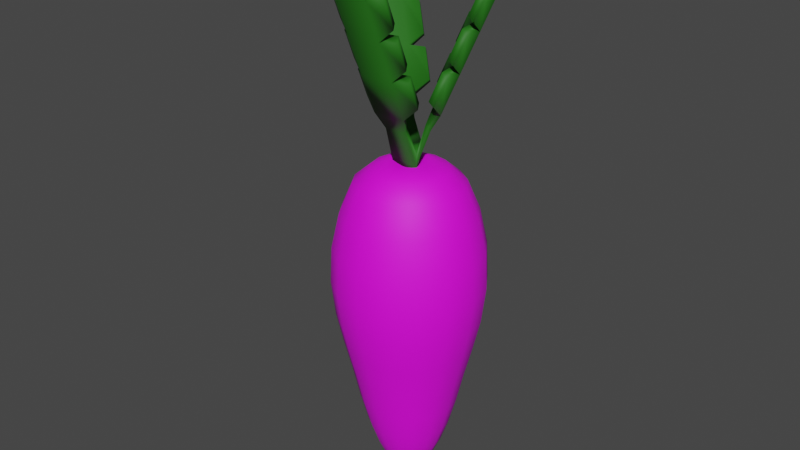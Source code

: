 # Source: carrot.blend  (saved by Blender 2.92.15; exported with 4.5.12 LTS)
import bpy
from mathutils import Matrix  # noqa: F401  (used for matrix-valued properties, if any)

bpy.ops.wm.read_factory_settings(use_empty=True)
scene = bpy.context.scene
scene.name = 'Scene'

# ---- collections
col_collection = bpy.data.collections.new('Collection'); scene.collection.children.link(col_collection)

# ---- images (referenced by path relative to the original .blend; pixels are not part of the script)
import os
ASSET_DIR = os.environ.get("B2B_ASSET_DIR", "")  # directory of the original .blend (textures are referenced by path, not embedded)
HERE = os.path.dirname(os.path.abspath(__file__))  # packed textures are extracted next to this script under _unpacked/

def load_image(name, relpath, width, height, colorspace="sRGB"):
    """Load a texture the original file referenced (path relative to the .blend, or extracted next to this script)."""
    p = next((c for c in (os.path.join(HERE, relpath), os.path.join(ASSET_DIR, relpath)) if relpath and os.path.exists(c)), "")
    if p:
        img = bpy.data.images.load(p, check_existing=True)
        img.name = name
    else:  # same state as the original file: an image datablock whose file is absent (Cycles renders it pink)
        img = bpy.data.images.new(name, width, height)
        img.source = "FILE"
        img.filepath = "//" + (relpath or name)
    img.colorspace_settings.name = colorspace
    return img
img_carrottex_png = load_image('carrottex.png', 'carrottex.png', 1024, 1024, 'sRGB')

# ---- materials (node trees are filled in below, after node groups)
mat_green_001 = bpy.data.materials.new('green.001')
mat_green_001.use_transparent_shadow = False
mat_green = bpy.data.materials.new('green')
mat_green.use_transparent_shadow = False

# ---- material node trees
mat_green_001.use_nodes = True; mat_green_001.node_tree.nodes.clear()
_N = mat_green_001.node_tree.nodes; _L = mat_green_001.node_tree.links
n0 = _N.new('ShaderNodeBsdfPrincipled'); n0.name = 'Principled BSDF'; n0.location = (10, 300)
n0.distribution = 'GGX'
n0.subsurface_method = 'BURLEY'
n0.inputs[2].default_value = 0.6345
n0.inputs[3].default_value = 1.45
n0.inputs[13].default_value = 0.4345
n0.inputs[27].default_value = (0.0, 0.0, 0.0, 1.0)
n0.inputs[28].default_value = 1.0
n1 = _N.new('ShaderNodeOutputMaterial'); n1.name = 'Material Output'; n1.location = (300, 300)
n2 = _N.new('ShaderNodeTexImage'); n2.name = 'Image Texture'; n2.location = (-329, 53)
n2.image = img_carrottex_png
_L.new(n0.outputs[0], n1.inputs[0])
_L.new(n2.outputs[0], n0.inputs[0])
n1.is_active_output = True
mat_green.use_nodes = True; mat_green.node_tree.nodes.clear()
_N = mat_green.node_tree.nodes; _L = mat_green.node_tree.links
n0 = _N.new('ShaderNodeBsdfPrincipled'); n0.name = 'Principled BSDF'; n0.location = (10, 300)
n0.distribution = 'GGX'
n0.subsurface_method = 'BURLEY'
n0.inputs[0].default_value = (0.016, 0.1491, 0.006916, 1.0)
n0.inputs[2].default_value = 0.6345
n0.inputs[3].default_value = 1.45
n0.inputs[13].default_value = 0.4345
n0.inputs[27].default_value = (0.0, 0.0, 0.0, 1.0)
n0.inputs[28].default_value = 1.0
n1 = _N.new('ShaderNodeOutputMaterial'); n1.name = 'Material Output'; n1.location = (300, 300)
_L.new(n0.outputs[0], n1.inputs[0])
n1.is_active_output = True

# ---- world
world_world = bpy.data.worlds.new('World'); scene.world = world_world
world_world.use_nodes = True; world_world.node_tree.nodes.clear()
_N = world_world.node_tree.nodes; _L = world_world.node_tree.links
n0 = _N.new('ShaderNodeOutputWorld'); n0.name = 'World Output'; n0.location = (300, 300)
n1 = _N.new('ShaderNodeBackground'); n1.name = 'Background'; n1.location = (10, 300)
n1.inputs[0].default_value = (0.05088, 0.05088, 0.05088, 1.0)
_L.new(n1.outputs[0], n0.inputs[0])
n0.is_active_output = True
world_world.color = (0.05088, 0.05088, 0.05088)
world_world.use_sun_shadow = False
world_world.sun_shadow_jitter_overblur = 0.0

# ---- meshes
me_sphere = bpy.data.meshes.new('Sphere')
me_sphere.from_pydata([(3.853e-09, 0.2608, 1.154), (4.611e-09, 0.9166, 0.8054), (5.808e-09, 1.024, 0.5643), (7.501e-09, 1.048, 0.3147), (9.46e-09, 0.9902, 0.07141), (1.119e-08, 0.8915, -0.1468), (1.235e-08, 0.7838, -0.3579), (1.286e-08, 0.6801, -0.5859), (1.317e-08, 0.5728, -0.7817), (1.336e-08, 0.4661, -0.9325), (1.343e-08, 0.3609, -1.047), (1.338e-08, 0.2514, -1.132), (1.328e-08, 0.1313, -1.187), (0.09982, 0.241, 1.154), (0.1971, 0.4758, 1.105), (0.2836, 0.6848, 1.009), (0.3508, 0.8468, 0.8054), (0.392, 0.9464, 0.5643), (0.401, 0.9681, 0.3147), (0.3789, 0.9148, 0.07141), (0.3412, 0.8236, -0.1468), (0.2999, 0.7241, -0.3579), (0.2603, 0.6283, -0.5859), (0.2192, 0.5292, -0.7817), (0.1784, 0.4307, -0.9325), (0.1381, 0.3334, -1.047), (0.0962, 0.2322, -1.132), (0.05024, 0.1213, -1.187), (0.1844, 0.1844, 1.154), (0.3642, 0.3642, 1.105), (0.5241, 0.5241, 1.009), (0.6481, 0.6481, 0.8054), (0.7244, 0.7244, 0.5643), (0.7409, 0.7409, 0.3147), (0.7002, 0.7002, 0.07141), (0.6304, 0.6304, -0.1468), (0.5542, 0.5542, -0.3579), (0.4809, 0.4809, -0.5859), (0.405, 0.405, -0.7817), (0.3296, 0.3296, -0.9325), (0.2552, 0.2552, -1.047), (0.1778, 0.1778, -1.132), (0.09283, 0.09283, -1.187), (0.241, 0.09982, 1.154), (0.4758, 0.1971, 1.105), (0.6848, 0.2836, 1.009), (0.8468, 0.3508, 0.8054), (0.9464, 0.392, 0.5643), (0.9681, 0.401, 0.3147), (0.9148, 0.3789, 0.07141), (0.8236, 0.3412, -0.1468), (0.7241, 0.2999, -0.3579), (0.6283, 0.2603, -0.5859), (0.5292, 0.2192, -0.7817), (0.4307, 0.1784, -0.9325), (0.3334, 0.1381, -1.047), (0.2322, 0.0962, -1.132), (0.1213, 0.05024, -1.187), (0.2608, -3.591e-07, 1.154), (0.515, -4.097e-07, 1.105), (0.7412, -4.086e-07, 1.009), (0.9166, -4.245e-07, 0.8054), (1.024, -4.362e-07, 0.5643), (1.048, -3.901e-07, 0.3147), (0.9902, -3.775e-07, 0.07141), (0.8915, -4.182e-07, -0.1468), (0.7838, -3.546e-07, -0.3579), (0.6801, -3.903e-07, -0.5859), (0.5728, -3.605e-07, -0.7817), (0.4661, -3.457e-07, -0.9325), (0.3609, -3.346e-07, -1.047), (0.2514, -3.454e-07, -1.132), (0.1313, -3.127e-07, -1.187), (0.241, -0.09982, 1.154), (0.4758, -0.1971, 1.105), (0.6848, -0.2836, 1.009), (0.8468, -0.3508, 0.8054), (0.9464, -0.392, 0.5643), (0.9681, -0.401, 0.3147), (0.9148, -0.3789, 0.07141), (0.8236, -0.3412, -0.1468), (0.7241, -0.2999, -0.3579), (0.6283, -0.2603, -0.5859), (0.5292, -0.2192, -0.7817), (0.4307, -0.1784, -0.9325), (0.3334, -0.1381, -1.047), (0.2322, -0.0962, -1.132), (0.1213, -0.05024, -1.187), (0.1844, -0.1844, 1.154), (0.3642, -0.3642, 1.105), (0.5241, -0.5241, 1.009), (0.6481, -0.6481, 0.8054), (0.7244, -0.7244, 0.5643), (0.7409, -0.7409, 0.3147), (0.7002, -0.7002, 0.07141), (0.6304, -0.6304, -0.1468), (0.5542, -0.5542, -0.3579), (0.4809, -0.4809, -0.5859), (0.405, -0.405, -0.7817), (0.3296, -0.3296, -0.9325), (0.2552, -0.2552, -1.047), (0.1778, -0.1778, -1.132), (0.09283, -0.09283, -1.187), (0.09982, -0.241, 1.154), (0.1971, -0.4758, 1.105), (0.2836, -0.6848, 1.009), (0.3508, -0.8468, 0.8054), (0.392, -0.9464, 0.5643), (0.401, -0.9681, 0.3147), (0.3789, -0.9148, 0.07141), (0.3412, -0.8236, -0.1468), (0.2999, -0.7241, -0.3579), (0.2603, -0.6283, -0.5859), (0.2192, -0.5292, -0.7817), (0.1784, -0.4307, -0.9325), (0.1381, -0.3334, -1.047), (0.0962, -0.2322, -1.132), (0.05024, -0.1213, -1.187), (-8.843e-08, -0.2608, 1.154), (-1.494e-07, -0.515, 1.105), (-1.876e-07, -0.7412, 1.009), (-1.042e-07, -0.9166, 0.8054), (-2.812e-07, -1.024, 0.5643), (-2.229e-07, -1.048, 0.3147), (-1.354e-07, -0.9902, 0.07141), (-1.965e-07, -0.8915, -0.1468), (-1.023e-07, -0.7838, -0.3579), (-1.805e-07, -0.6801, -0.5859), (-1.473e-07, -0.5728, -0.7817), (-4.196e-08, -0.4661, -0.9325), (-8.949e-08, -0.3609, -1.047), (-1.005e-07, -0.2514, -1.132), (-2.314e-08, -0.1313, -1.187), (1.315e-08, -3.012e-07, -1.21), (-0.09982, -0.241, 1.154), (-0.1971, -0.4758, 1.105), (-0.2836, -0.6848, 1.009), (-0.3508, -0.8468, 0.8054), (-0.392, -0.9464, 0.5643), (-0.401, -0.9681, 0.3147), (-0.3789, -0.9148, 0.07141), (-0.3412, -0.8236, -0.1468), (-0.2999, -0.7241, -0.3579), (-0.2603, -0.6283, -0.5859), (-0.2192, -0.5292, -0.7817), (-0.1784, -0.4307, -0.9325), (-0.1381, -0.3334, -1.047), (-0.0962, -0.2322, -1.132), (-0.05024, -0.1213, -1.187), (-0.1844, -0.1844, 1.154), (-0.3642, -0.3642, 1.105), (-0.5241, -0.5241, 1.009), (-0.6481, -0.6481, 0.8054), (-0.7244, -0.7244, 0.5643), (-0.7409, -0.7409, 0.3147), (-0.7002, -0.7002, 0.07141), (-0.6304, -0.6304, -0.1468), (-0.5542, -0.5542, -0.3579), (-0.4809, -0.4809, -0.5859), (-0.405, -0.405, -0.7817), (-0.3296, -0.3296, -0.9325), (-0.2552, -0.2552, -1.047), (-0.1778, -0.1778, -1.132), (-0.09283, -0.09283, -1.187), (-3.921e-07, -4.967e-07, 1.108), (-0.241, -0.09982, 1.154), (-0.4758, -0.1971, 1.105), (-0.6848, -0.2836, 1.009), (-0.8468, -0.3508, 0.8054), (-0.9464, -0.392, 0.5643), (-0.9681, -0.401, 0.3147), (-0.9148, -0.3789, 0.07141), (-0.8236, -0.3412, -0.1468), (-0.7241, -0.2999, -0.3579), (-0.6283, -0.2603, -0.5859), (-0.5292, -0.2192, -0.7817), (-0.4307, -0.1784, -0.9325), (-0.3334, -0.1381, -1.047), (-0.2322, -0.0962, -1.132), (-0.1213, -0.05024, -1.187), (-0.2608, -2.196e-07, 1.154), (-0.515, -1.289e-07, 1.105), (-0.7412, 8.849e-09, 1.009), (-0.9166, -1.89e-08, 0.8054), (-1.024, 1.88e-07, 0.5643), (-1.048, 8.308e-08, 0.3147), (-0.9902, -4.657e-08, 0.07141), (-0.8915, 3.344e-08, -0.1468), (-0.7838, -9.265e-08, -0.3579), (-0.6801, -1.734e-08, -0.5859), (-0.5728, -1.149e-08, -0.7817), (-0.4661, -1.395e-07, -0.9325), (-0.3609, -1.313e-07, -1.047), (-0.2514, -1.496e-07, -1.132), (-0.1313, -2.576e-07, -1.187), (-0.241, 0.09982, 1.154), (-0.4758, 0.1971, 1.105), (-0.6848, 0.2836, 1.009), (-0.8468, 0.3508, 0.8054), (-0.9464, 0.392, 0.5643), (-0.9681, 0.401, 0.3147), (-0.9148, 0.3789, 0.07141), (-0.8236, 0.3412, -0.1468), (-0.7241, 0.2999, -0.3579), (-0.6283, 0.2603, -0.5859), (-0.5292, 0.2192, -0.7817), (-0.4307, 0.1784, -0.9325), (-0.3334, 0.1381, -1.047), (-0.2322, 0.0962, -1.132), (-0.1213, 0.05024, -1.187), (-0.1844, 0.1844, 1.154), (-0.3642, 0.3642, 1.105), (-0.5241, 0.5241, 1.009), (-0.6481, 0.6481, 0.8054), (-0.7244, 0.7244, 0.5643), (-0.7409, 0.7409, 0.3147), (-0.7001, 0.7001, 0.07141), (-0.6304, 0.6304, -0.1468), (-0.5542, 0.5542, -0.3579), (-0.4809, 0.4809, -0.5859), (-0.405, 0.405, -0.7817), (-0.3296, 0.3296, -0.9325), (-0.2552, 0.2552, -1.047), (-0.1778, 0.1778, -1.132), (-0.09283, 0.09283, -1.187), (-0.09982, 0.241, 1.154), (-0.1971, 0.4758, 1.105), (-0.2836, 0.6848, 1.009), (-0.3508, 0.8468, 0.8054), (-0.392, 0.9464, 0.5643), (-0.401, 0.9681, 0.3147), (-0.3789, 0.9148, 0.07141), (-0.3412, 0.8236, -0.1468), (-0.2999, 0.7241, -0.3579), (-0.2603, 0.6283, -0.5859), (-0.2192, 0.5292, -0.7817), (-0.1784, 0.4307, -0.9325), (-0.1381, 0.3334, -1.047), (-0.0962, 0.2322, -1.132), (-0.05024, 0.1213, -1.187), (2.116e-07, 0.515, 1.105), (4.486e-07, 0.7412, 1.009)], [], [(1, 241, 15, 16), (9, 8, 23, 24), (2, 1, 16, 17), (10, 9, 24, 25), (3, 2, 17, 18), (11, 10, 25, 26), (4, 3, 18, 19), (12, 11, 26, 27), (5, 4, 19, 20), (0, 164, 13), (133, 12, 27), (6, 5, 20, 21), (240, 0, 13, 14), (7, 6, 21, 22), (241, 240, 14, 15), (8, 7, 22, 23), (15, 14, 29, 30), (23, 22, 37, 38), (16, 15, 30, 31), (24, 23, 38, 39), (17, 16, 31, 32), (25, 24, 39, 40), (18, 17, 32, 33), (26, 25, 40, 41), (19, 18, 33, 34), (27, 26, 41, 42), (20, 19, 34, 35), (13, 164, 28), (133, 27, 42), (21, 20, 35, 36), (14, 13, 28, 29), (22, 21, 36, 37), (34, 33, 48, 49), (42, 41, 56, 57), (35, 34, 49, 50), (28, 164, 43), (133, 42, 57), (36, 35, 50, 51), (29, 28, 43, 44), (37, 36, 51, 52), (30, 29, 44, 45), (38, 37, 52, 53), (31, 30, 45, 46), (39, 38, 53, 54), (32, 31, 46, 47), (40, 39, 54, 55), (33, 32, 47, 48), (41, 40, 55, 56), (53, 52, 67, 68), (46, 45, 60, 61), (54, 53, 68, 69), (47, 46, 61, 62), (55, 54, 69, 70), (48, 47, 62, 63), (56, 55, 70, 71), (49, 48, 63, 64), (57, 56, 71, 72), (50, 49, 64, 65), (43, 164, 58), (133, 57, 72), (51, 50, 65, 66), (44, 43, 58, 59), (52, 51, 66, 67), (45, 44, 59, 60), (72, 71, 86, 87), (65, 64, 79, 80), (58, 164, 73), (133, 72, 87), (66, 65, 80, 81), (59, 58, 73, 74), (67, 66, 81, 82), (60, 59, 74, 75), (68, 67, 82, 83), (61, 60, 75, 76), (69, 68, 83, 84), (62, 61, 76, 77), (70, 69, 84, 85), (63, 62, 77, 78), (71, 70, 85, 86), (64, 63, 78, 79), (76, 75, 90, 91), (84, 83, 98, 99), (77, 76, 91, 92), (85, 84, 99, 100), (78, 77, 92, 93), (86, 85, 100, 101), (79, 78, 93, 94), (87, 86, 101, 102), (80, 79, 94, 95), (73, 164, 88), (133, 87, 102), (81, 80, 95, 96), (74, 73, 88, 89), (82, 81, 96, 97), (75, 74, 89, 90), (83, 82, 97, 98), (95, 94, 109, 110), (88, 164, 103), (133, 102, 117), (96, 95, 110, 111), (89, 88, 103, 104), (97, 96, 111, 112), (90, 89, 104, 105), (98, 97, 112, 113), (91, 90, 105, 106), (99, 98, 113, 114), (92, 91, 106, 107), (100, 99, 114, 115), (93, 92, 107, 108), (101, 100, 115, 116), (94, 93, 108, 109), (102, 101, 116, 117), (114, 113, 128, 129), (107, 106, 121, 122), (115, 114, 129, 130), (108, 107, 122, 123), (116, 115, 130, 131), (109, 108, 123, 124), (117, 116, 131, 132), (110, 109, 124, 125), (103, 164, 118), (133, 117, 132), (111, 110, 125, 126), (104, 103, 118, 119), (112, 111, 126, 127), (105, 104, 119, 120), (113, 112, 127, 128), (106, 105, 120, 121), (133, 132, 148), (126, 125, 141, 142), (119, 118, 134, 135), (127, 126, 142, 143), (120, 119, 135, 136), (128, 127, 143, 144), (121, 120, 136, 137), (129, 128, 144, 145), (122, 121, 137, 138), (130, 129, 145, 146), (123, 122, 138, 139), (131, 130, 146, 147), (124, 123, 139, 140), (132, 131, 147, 148), (125, 124, 140, 141), (118, 164, 134), (146, 145, 160, 161), (139, 138, 153, 154), (147, 146, 161, 162), (140, 139, 154, 155), (148, 147, 162, 163), (141, 140, 155, 156), (134, 164, 149), (133, 148, 163), (142, 141, 156, 157), (135, 134, 149, 150), (143, 142, 157, 158), (136, 135, 150, 151), (144, 143, 158, 159), (137, 136, 151, 152), (145, 144, 159, 160), (138, 137, 152, 153), (150, 149, 165, 166), (158, 157, 173, 174), (151, 150, 166, 167), (159, 158, 174, 175), (152, 151, 167, 168), (160, 159, 175, 176), (153, 152, 168, 169), (161, 160, 176, 177), (154, 153, 169, 170), (162, 161, 177, 178), (155, 154, 170, 171), (163, 162, 178, 179), (156, 155, 171, 172), (149, 164, 165), (133, 163, 179), (157, 156, 172, 173), (170, 169, 184, 185), (178, 177, 192, 193), (171, 170, 185, 186), (179, 178, 193, 194), (172, 171, 186, 187), (165, 164, 180), (133, 179, 194), (173, 172, 187, 188), (166, 165, 180, 181), (174, 173, 188, 189), (167, 166, 181, 182), (175, 174, 189, 190), (168, 167, 182, 183), (176, 175, 190, 191), (169, 168, 183, 184), (177, 176, 191, 192), (189, 188, 203, 204), (182, 181, 196, 197), (190, 189, 204, 205), (183, 182, 197, 198), (191, 190, 205, 206), (184, 183, 198, 199), (192, 191, 206, 207), (185, 184, 199, 200), (193, 192, 207, 208), (186, 185, 200, 201), (194, 193, 208, 209), (187, 186, 201, 202), (180, 164, 195), (133, 194, 209), (188, 187, 202, 203), (181, 180, 195, 196), (208, 207, 222, 223), (201, 200, 215, 216), (209, 208, 223, 224), (202, 201, 216, 217), (195, 164, 210), (133, 209, 224), (203, 202, 217, 218), (196, 195, 210, 211), (204, 203, 218, 219), (197, 196, 211, 212), (205, 204, 219, 220), (198, 197, 212, 213), (206, 205, 220, 221), (199, 198, 213, 214), (207, 206, 221, 222), (200, 199, 214, 215), (212, 211, 226, 227), (220, 219, 234, 235), (213, 212, 227, 228), (221, 220, 235, 236), (214, 213, 228, 229), (222, 221, 236, 237), (215, 214, 229, 230), (223, 222, 237, 238), (216, 215, 230, 231), (224, 223, 238, 239), (217, 216, 231, 232), (210, 164, 225), (133, 224, 239), (218, 217, 232, 233), (211, 210, 225, 226), (219, 218, 233, 234), (231, 230, 3, 4), (239, 238, 11, 12), (232, 231, 4, 5), (225, 164, 0), (133, 239, 12), (233, 232, 5, 6), (226, 225, 0, 240), (234, 233, 6, 7), (227, 226, 240, 241), (235, 234, 7, 8), (228, 227, 241, 1), (236, 235, 8, 9), (229, 228, 1, 2), (237, 236, 9, 10), (230, 229, 2, 3), (238, 237, 10, 11)])
me_sphere.polygons.foreach_set('use_smooth', [True] * 256)
_uv = me_sphere.uv_layers.new(name='UVMap')
_uv.uv.foreach_set('vector', [0.75, 0.75, 0.75, 0.8125, 0.6875, 0.8125, 0.6875, 0.75, 0.75, 0.25, 0.75, 0.3125, 0.6875, 0.3125, 0.6875, 0.25, 0.75, 0.6875, 0.75, 0.75, 0.6875, 0.75, 0.6875, 0.6875, 0.75, 0.1875, 0.75, 0.25, 0.6875, 0.25, 0.6875, 0.1875, 0.75, 0.625, 0.75, 0.6875, 0.6875, 0.6875, 0.6875, 0.625, 0.75, 0.125, 0.75, 0.1875, 0.6875, 0.1875, 0.6875, 0.125, 0.75, 0.5625, 0.75, 0.625, 0.6875, 0.625, 0.6875, 0.5625, 0.75, 0.0625, 0.75, 0.125, 0.6875, 0.125, 0.6875, 0.0625, 0.75, 0.5, 0.75, 0.5625, 0.6875, 0.5625, 0.6875, 0.5, 0.75, 0.9375, 0.7188, 1.0, 0.6875, 0.9375, 0.7187, 0.0, 0.75, 0.0625, 0.6875, 0.0625, 0.75, 0.4375, 0.75, 0.5, 0.6875, 0.5, 0.6875, 0.4375, 0.75, 0.875, 0.75, 0.9375, 0.6875, 0.9375, 0.6875, 0.875, 0.75, 0.375, 0.75, 0.4375, 0.6875, 0.4375, 0.6875, 0.375, 0.75, 0.8125, 0.75, 0.875, 0.6875, 0.875, 0.6875, 0.8125, 0.75, 0.3125, 0.75, 0.375, 0.6875, 0.375, 0.6875, 0.3125, 0.6875, 0.8125, 0.6875, 0.875, 0.625, 0.875, 0.625, 0.8125, 0.6875, 0.3125, 0.6875, 0.375, 0.625, 0.375, 0.625, 0.3125, 0.6875, 0.75, 0.6875, 0.8125, 0.625, 0.8125, 0.625, 0.75, 0.6875, 0.25, 0.6875, 0.3125, 0.625, 0.3125, 0.625, 0.25, 0.6875, 0.6875, 0.6875, 0.75, 0.625, 0.75, 0.625, 0.6875, 0.6875, 0.1875, 0.6875, 0.25, 0.625, 0.25, 0.625, 0.1875, 0.6875, 0.625, 0.6875, 0.6875, 0.625, 0.6875, 0.625, 0.625, 0.6875, 0.125, 0.6875, 0.1875, 0.625, 0.1875, 0.625, 0.125, 0.6875, 0.5625, 0.6875, 0.625, 0.625, 0.625, 0.625, 0.5625, 0.6875, 0.0625, 0.6875, 0.125, 0.625, 0.125, 0.625, 0.0625, 0.6875, 0.5, 0.6875, 0.5625, 0.625, 0.5625, 0.625, 0.5, 0.6875, 0.9375, 0.6562, 1.0, 0.625, 0.9375, 0.6562, 0.0, 0.6875, 0.0625, 0.625, 0.0625, 0.6875, 0.4375, 0.6875, 0.5, 0.625, 0.5, 0.625, 0.4375, 0.6875, 0.875, 0.6875, 0.9375, 0.625, 0.9375, 0.625, 0.875, 0.6875, 0.375, 0.6875, 0.4375, 0.625, 0.4375, 0.625, 0.375, 0.625, 0.5625, 0.625, 0.625, 0.5625, 0.625, 0.5625, 0.5625, 0.625, 0.0625, 0.625, 0.125, 0.5625, 0.125, 0.5625, 0.0625, 0.625, 0.5, 0.625, 0.5625, 0.5625, 0.5625, 0.5625, 0.5, 0.625, 0.9375, 0.5937, 1.0, 0.5625, 0.9375, 0.5937, 0.0, 0.625, 0.0625, 0.5625, 0.0625, 0.625, 0.4375, 0.625, 0.5, 0.5625, 0.5, 0.5625, 0.4375, 0.625, 0.875, 0.625, 0.9375, 0.5625, 0.9375, 0.5625, 0.875, 0.625, 0.375, 0.625, 0.4375, 0.5625, 0.4375, 0.5625, 0.375, 0.625, 0.8125, 0.625, 0.875, 0.5625, 0.875, 0.5625, 0.8125, 0.625, 0.3125, 0.625, 0.375, 0.5625, 0.375, 0.5625, 0.3125, 0.625, 0.75, 0.625, 0.8125, 0.5625, 0.8125, 0.5625, 0.75, 0.625, 0.25, 0.625, 0.3125, 0.5625, 0.3125, 0.5625, 0.25, 0.625, 0.6875, 0.625, 0.75, 0.5625, 0.75, 0.5625, 0.6875, 0.625, 0.1875, 0.625, 0.25, 0.5625, 0.25, 0.5625, 0.1875, 0.625, 0.625, 0.625, 0.6875, 0.5625, 0.6875, 0.5625, 0.625, 0.625, 0.125, 0.625, 0.1875, 0.5625, 0.1875, 0.5625, 0.125, 0.5625, 0.3125, 0.5625, 0.375, 0.5, 0.375, 0.5, 0.3125, 0.5625, 0.75, 0.5625, 0.8125, 0.5, 0.8125, 0.5, 0.75, 0.5625, 0.25, 0.5625, 0.3125, 0.5, 0.3125, 0.5, 0.25, 0.5625, 0.6875, 0.5625, 0.75, 0.5, 0.75, 0.5, 0.6875, 0.5625, 0.1875, 0.5625, 0.25, 0.5, 0.25, 0.5, 0.1875, 0.5625, 0.625, 0.5625, 0.6875, 0.5, 0.6875, 0.5, 0.625, 0.5625, 0.125, 0.5625, 0.1875, 0.5, 0.1875, 0.5, 0.125, 0.5625, 0.5625, 0.5625, 0.625, 0.5, 0.625, 0.5, 0.5625, 0.5625, 0.0625, 0.5625, 0.125, 0.5, 0.125, 0.5, 0.0625, 0.5625, 0.5, 0.5625, 0.5625, 0.5, 0.5625, 0.5, 0.5, 0.5625, 0.9375, 0.5312, 1.0, 0.5, 0.9375, 0.5312, 0.0, 0.5625, 0.0625, 0.5, 0.0625, 0.5625, 0.4375, 0.5625, 0.5, 0.5, 0.5, 0.5, 0.4375, 0.5625, 0.875, 0.5625, 0.9375, 0.5, 0.9375, 0.5, 0.875, 0.5625, 0.375, 0.5625, 0.4375, 0.5, 0.4375, 0.5, 0.375, 0.5625, 0.8125, 0.5625, 0.875, 0.5, 0.875, 0.5, 0.8125, 0.5, 0.0625, 0.5, 0.125, 0.4375, 0.125, 0.4375, 0.0625, 0.5, 0.5, 0.5, 0.5625, 0.4375, 0.5625, 0.4375, 0.5, 0.5, 0.9375, 0.4687, 1.0, 0.4375, 0.9375, 0.4687, 0.0, 0.5, 0.0625, 0.4375, 0.0625, 0.5, 0.4375, 0.5, 0.5, 0.4375, 0.5, 0.4375, 0.4375, 0.5, 0.875, 0.5, 0.9375, 0.4375, 0.9375, 0.4375, 0.875, 0.5, 0.375, 0.5, 0.4375, 0.4375, 0.4375, 0.4375, 0.375, 0.5, 0.8125, 0.5, 0.875, 0.4375, 0.875, 0.4375, 0.8125, 0.5, 0.3125, 0.5, 0.375, 0.4375, 0.375, 0.4375, 0.3125, 0.5, 0.75, 0.5, 0.8125, 0.4375, 0.8125, 0.4375, 0.75, 0.5, 0.25, 0.5, 0.3125, 0.4375, 0.3125, 0.4375, 0.25, 0.5, 0.6875, 0.5, 0.75, 0.4375, 0.75, 0.4375, 0.6875, 0.5, 0.1875, 0.5, 0.25, 0.4375, 0.25, 0.4375, 0.1875, 0.5, 0.625, 0.5, 0.6875, 0.4375, 0.6875, 0.4375, 0.625, 0.5, 0.125, 0.5, 0.1875, 0.4375, 0.1875, 0.4375, 0.125, 0.5, 0.5625, 0.5, 0.625, 0.4375, 0.625, 0.4375, 0.5625, 0.4375, 0.75, 0.4375, 0.8125, 0.375, 0.8125, 0.375, 0.75, 0.4375, 0.25, 0.4375, 0.3125, 0.375, 0.3125, 0.375, 0.25, 0.4375, 0.6875, 0.4375, 0.75, 0.375, 0.75, 0.375, 0.6875, 0.4375, 0.1875, 0.4375, 0.25, 0.375, 0.25, 0.375, 0.1875, 0.4375, 0.625, 0.4375, 0.6875, 0.375, 0.6875, 0.375, 0.625, 0.4375, 0.125, 0.4375, 0.1875, 0.375, 0.1875, 0.375, 0.125, 0.4375, 0.5625, 0.4375, 0.625, 0.375, 0.625, 0.375, 0.5625, 0.4375, 0.0625, 0.4375, 0.125, 0.375, 0.125, 0.375, 0.0625, 0.4375, 0.5, 0.4375, 0.5625, 0.375, 0.5625, 0.375, 0.5, 0.4375, 0.9375, 0.4062, 1.0, 0.375, 0.9375, 0.4062, 0.0, 0.4375, 0.0625, 0.375, 0.0625, 0.4375, 0.4375, 0.4375, 0.5, 0.375, 0.5, 0.375, 0.4375, 0.4375, 0.875, 0.4375, 0.9375, 0.375, 0.9375, 0.375, 0.875, 0.4375, 0.375, 0.4375, 0.4375, 0.375, 0.4375, 0.375, 0.375, 0.4375, 0.8125, 0.4375, 0.875, 0.375, 0.875, 0.375, 0.8125, 0.4375, 0.3125, 0.4375, 0.375, 0.375, 0.375, 0.375, 0.3125, 0.375, 0.5, 0.375, 0.5625, 0.3125, 0.5625, 0.3125, 0.5, 0.375, 0.9375, 0.3437, 1.0, 0.3125, 0.9375, 0.3437, 0.0, 0.375, 0.0625, 0.3125, 0.0625, 0.375, 0.4375, 0.375, 0.5, 0.3125, 0.5, 0.3125, 0.4375, 0.375, 0.875, 0.375, 0.9375, 0.3125, 0.9375, 0.3125, 0.875, 0.375, 0.375, 0.375, 0.4375, 0.3125, 0.4375, 0.3125, 0.375, 0.375, 0.8125, 0.375, 0.875, 0.3125, 0.875, 0.3125, 0.8125, 0.375, 0.3125, 0.375, 0.375, 0.3125, 0.375, 0.3125, 0.3125, 0.375, 0.75, 0.375, 0.8125, 0.3125, 0.8125, 0.3125, 0.75, 0.375, 0.25, 0.375, 0.3125, 0.3125, 0.3125, 0.3125, 0.25, 0.375, 0.6875, 0.375, 0.75, 0.3125, 0.75, 0.3125, 0.6875, 0.375, 0.1875, 0.375, 0.25, 0.3125, 0.25, 0.3125, 0.1875, 0.375, 0.625, 0.375, 0.6875, 0.3125, 0.6875, 0.3125, 0.625, 0.375, 0.125, 0.375, 0.1875, 0.3125, 0.1875, 0.3125, 0.125, 0.375, 0.5625, 0.375, 0.625, 0.3125, 0.625, 0.3125, 0.5625, 0.375, 0.0625, 0.375, 0.125, 0.3125, 0.125, 0.3125, 0.0625, 0.3125, 0.25, 0.3125, 0.3125, 0.25, 0.3125, 0.25, 0.25, 0.3125, 0.6875, 0.3125, 0.75, 0.25, 0.75, 0.25, 0.6875, 0.3125, 0.1875, 0.3125, 0.25, 0.25, 0.25, 0.25, 0.1875, 0.3125, 0.625, 0.3125, 0.6875, 0.25, 0.6875, 0.25, 0.625, 0.3125, 0.125, 0.3125, 0.1875, 0.25, 0.1875, 0.25, 0.125, 0.3125, 0.5625, 0.3125, 0.625, 0.25, 0.625, 0.25, 0.5625, 0.3125, 0.0625, 0.3125, 0.125, 0.25, 0.125, 0.25, 0.0625, 0.3125, 0.5, 0.3125, 0.5625, 0.25, 0.5625, 0.25, 0.5, 0.3125, 0.9375, 0.2812, 1.0, 0.25, 0.9375, 0.2812, 0.0, 0.3125, 0.0625, 0.25, 0.0625, 0.3125, 0.4375, 0.3125, 0.5, 0.25, 0.5, 0.25, 0.4375, 0.3125, 0.875, 0.3125, 0.9375, 0.25, 0.9375, 0.25, 0.875, 0.3125, 0.375, 0.3125, 0.4375, 0.25, 0.4375, 0.25, 0.375, 0.3125, 0.8125, 0.3125, 0.875, 0.25, 0.875, 0.25, 0.8125, 0.3125, 0.3125, 0.3125, 0.375, 0.25, 0.375, 0.25, 0.3125, 0.3125, 0.75, 0.3125, 0.8125, 0.25, 0.8125, 0.25, 0.75, 0.2188, 0.0, 0.25, 0.0625, 0.1875, 0.0625, 0.25, 0.4375, 0.25, 0.5, 0.1875, 0.5, 0.1875, 0.4375, 0.25, 0.875, 0.25, 0.9375, 0.1875, 0.9375, 0.1875, 0.875, 0.25, 0.375, 0.25, 0.4375, 0.1875, 0.4375, 0.1875, 0.375, 0.25, 0.8125, 0.25, 0.875, 0.1875, 0.875, 0.1875, 0.8125, 0.25, 0.3125, 0.25, 0.375, 0.1875, 0.375, 0.1875, 0.3125, 0.25, 0.75, 0.25, 0.8125, 0.1875, 0.8125, 0.1875, 0.75, 0.25, 0.25, 0.25, 0.3125, 0.1875, 0.3125, 0.1875, 0.25, 0.25, 0.6875, 0.25, 0.75, 0.1875, 0.75, 0.1875, 0.6875, 0.25, 0.1875, 0.25, 0.25, 0.1875, 0.25, 0.1875, 0.1875, 0.25, 0.625, 0.25, 0.6875, 0.1875, 0.6875, 0.1875, 0.625, 0.25, 0.125, 0.25, 0.1875, 0.1875, 0.1875, 0.1875, 0.125, 0.25, 0.5625, 0.25, 0.625, 0.1875, 0.625, 0.1875, 0.5625, 0.25, 0.0625, 0.25, 0.125, 0.1875, 0.125, 0.1875, 0.0625, 0.25, 0.5, 0.25, 0.5625, 0.1875, 0.5625, 0.1875, 0.5, 0.25, 0.9375, 0.2187, 1.0, 0.1875, 0.9375, 0.1875, 0.1875, 0.1875, 0.25, 0.125, 0.25, 0.125, 0.1875, 0.1875, 0.625, 0.1875, 0.6875, 0.125, 0.6875, 0.125, 0.625, 0.1875, 0.125, 0.1875, 0.1875, 0.125, 0.1875, 0.125, 0.125, 0.1875, 0.5625, 0.1875, 0.625, 0.125, 0.625, 0.125, 0.5625, 0.1875, 0.0625, 0.1875, 0.125, 0.125, 0.125, 0.125, 0.0625, 0.1875, 0.5, 0.1875, 0.5625, 0.125, 0.5625, 0.125, 0.5, 0.1875, 0.9375, 0.1563, 1.0, 0.125, 0.9375, 0.1563, 0.0, 0.1875, 0.0625, 0.125, 0.0625, 0.1875, 0.4375, 0.1875, 0.5, 0.125, 0.5, 0.125, 0.4375, 0.1875, 0.875, 0.1875, 0.9375, 0.125, 0.9375, 0.125, 0.875, 0.1875, 0.375, 0.1875, 0.4375, 0.125, 0.4375, 0.125, 0.375, 0.1875, 0.8125, 0.1875, 0.875, 0.125, 0.875, 0.125, 0.8125, 0.1875, 0.3125, 0.1875, 0.375, 0.125, 0.375, 0.125, 0.3125, 0.1875, 0.75, 0.1875, 0.8125, 0.125, 0.8125, 0.125, 0.75, 0.1875, 0.25, 0.1875, 0.3125, 0.125, 0.3125, 0.125, 0.25, 0.1875, 0.6875, 0.1875, 0.75, 0.125, 0.75, 0.125, 0.6875, 0.125, 0.875, 0.125, 0.9375, 0.0625, 0.9375, 0.0625, 0.875, 0.125, 0.375, 0.125, 0.4375, 0.0625, 0.4375, 0.0625, 0.375, 0.125, 0.8125, 0.125, 0.875, 0.0625, 0.875, 0.0625, 0.8125, 0.125, 0.3125, 0.125, 0.375, 0.0625, 0.375, 0.0625, 0.3125, 0.125, 0.75, 0.125, 0.8125, 0.0625, 0.8125, 0.0625, 0.75, 0.125, 0.25, 0.125, 0.3125, 0.0625, 0.3125, 0.0625, 0.25, 0.125, 0.6875, 0.125, 0.75, 0.0625, 0.75, 0.0625, 0.6875, 0.125, 0.1875, 0.125, 0.25, 0.0625, 0.25, 0.0625, 0.1875, 0.125, 0.625, 0.125, 0.6875, 0.0625, 0.6875, 0.0625, 0.625, 0.125, 0.125, 0.125, 0.1875, 0.0625, 0.1875, 0.0625, 0.125, 0.125, 0.5625, 0.125, 0.625, 0.0625, 0.625, 0.0625, 0.5625, 0.125, 0.0625, 0.125, 0.125, 0.0625, 0.125, 0.0625, 0.0625, 0.125, 0.5, 0.125, 0.5625, 0.0625, 0.5625, 0.0625, 0.5, 0.125, 0.9375, 0.09375, 1.0, 0.0625, 0.9375, 0.09375, 0.0, 0.125, 0.0625, 0.0625, 0.0625, 0.125, 0.4375, 0.125, 0.5, 0.0625, 0.5, 0.0625, 0.4375, 0.0625, 0.625, 0.0625, 0.6875, 0.0, 0.6875, 0.0, 0.625, 0.0625, 0.125, 0.0625, 0.1875, 2.98e-08, 0.1875, 2.98e-08, 0.125, 0.0625, 0.5625, 0.0625, 0.625, 0.0, 0.625, 2.98e-08, 0.5625, 0.0625, 0.0625, 0.0625, 0.125, 2.98e-08, 0.125, 2.384e-07, 0.0625, 0.0625, 0.5, 0.0625, 0.5625, 2.98e-08, 0.5625, 0.0, 0.5, 0.0625, 0.9375, 0.03125, 1.0, 2.384e-07, 0.9375, 0.03125, 0.0, 0.0625, 0.0625, 2.384e-07, 0.0625, 0.0625, 0.4375, 0.0625, 0.5, 0.0, 0.5, 2.98e-08, 0.4375, 0.0625, 0.875, 0.0625, 0.9375, 2.384e-07, 0.9375, 8.941e-08, 0.875, 0.0625, 0.375, 0.0625, 0.4375, 2.98e-08, 0.4375, 0.0, 0.375, 0.0625, 0.8125, 0.0625, 0.875, 8.941e-08, 0.875, 2.98e-08, 0.8125, 0.0625, 0.3125, 0.0625, 0.375, 0.0, 0.375, 0.0, 0.3125, 0.0625, 0.75, 0.0625, 0.8125, 2.98e-08, 0.8125, 2.98e-08, 0.75, 0.0625, 0.25, 0.0625, 0.3125, 0.0, 0.3125, 2.98e-08, 0.25, 0.0625, 0.6875, 0.0625, 0.75, 2.98e-08, 0.75, 0.0, 0.6875, 0.0625, 0.1875, 0.0625, 0.25, 2.98e-08, 0.25, 2.98e-08, 0.1875, 1.0, 0.375, 1.0, 0.4375, 0.9375, 0.4375, 0.9375, 0.375, 1.0, 0.8125, 1.0, 0.875, 0.9375, 0.875, 0.9375, 0.8125, 1.0, 0.3125, 1.0, 0.375, 0.9375, 0.375, 0.9375, 0.3125, 1.0, 0.75, 1.0, 0.8125, 0.9375, 0.8125, 0.9375, 0.75, 1.0, 0.25, 1.0, 0.3125, 0.9375, 0.3125, 0.9375, 0.25, 1.0, 0.6875, 1.0, 0.75, 0.9375, 0.75, 0.9375, 0.6875, 1.0, 0.1875, 1.0, 0.25, 0.9375, 0.25, 0.9375, 0.1875, 1.0, 0.625, 1.0, 0.6875, 0.9375, 0.6875, 0.9375, 0.625, 1.0, 0.125, 1.0, 0.1875, 0.9375, 0.1875, 0.9375, 0.125, 1.0, 0.5625, 1.0, 0.625, 0.9375, 0.625, 0.9375, 0.5625, 1.0, 0.0625, 1.0, 0.125, 0.9375, 0.125, 0.9375, 0.0625, 1.0, 0.5, 1.0, 0.5625, 0.9375, 0.5625, 0.9375, 0.5, 1.0, 0.9375, 0.9688, 1.0, 0.9375, 0.9375, 0.9688, 0.0, 1.0, 0.0625, 0.9375, 0.0625, 1.0, 0.4375, 1.0, 0.5, 0.9375, 0.5, 0.9375, 0.4375, 1.0, 0.875, 1.0, 0.9375, 0.9375, 0.9375, 0.9375, 0.875, 0.9375, 0.125, 0.9375, 0.1875, 0.875, 0.1875, 0.875, 0.125, 0.9375, 0.5625, 0.9375, 0.625, 0.875, 0.625, 0.875, 0.5625, 0.9375, 0.0625, 0.9375, 0.125, 0.875, 0.125, 0.875, 0.0625, 0.9375, 0.5, 0.9375, 0.5625, 0.875, 0.5625, 0.875, 0.5, 0.9375, 0.9375, 0.9063, 1.0, 0.875, 0.9375, 0.9063, 0.0, 0.9375, 0.0625, 0.875, 0.0625, 0.9375, 0.4375, 0.9375, 0.5, 0.875, 0.5, 0.875, 0.4375, 0.9375, 0.875, 0.9375, 0.9375, 0.875, 0.9375, 0.875, 0.875, 0.9375, 0.375, 0.9375, 0.4375, 0.875, 0.4375, 0.875, 0.375, 0.9375, 0.8125, 0.9375, 0.875, 0.875, 0.875, 0.875, 0.8125, 0.9375, 0.3125, 0.9375, 0.375, 0.875, 0.375, 0.875, 0.3125, 0.9375, 0.75, 0.9375, 0.8125, 0.875, 0.8125, 0.875, 0.75, 0.9375, 0.25, 0.9375, 0.3125, 0.875, 0.3125, 0.875, 0.25, 0.9375, 0.6875, 0.9375, 0.75, 0.875, 0.75, 0.875, 0.6875, 0.9375, 0.1875, 0.9375, 0.25, 0.875, 0.25, 0.875, 0.1875, 0.9375, 0.625, 0.9375, 0.6875, 0.875, 0.6875, 0.875, 0.625, 0.875, 0.8125, 0.875, 0.875, 0.8125, 0.875, 0.8125, 0.8125, 0.875, 0.3125, 0.875, 0.375, 0.8125, 0.375, 0.8125, 0.3125, 0.875, 0.75, 0.875, 0.8125, 0.8125, 0.8125, 0.8125, 0.75, 0.875, 0.25, 0.875, 0.3125, 0.8125, 0.3125, 0.8125, 0.25, 0.875, 0.6875, 0.875, 0.75, 0.8125, 0.75, 0.8125, 0.6875, 0.875, 0.1875, 0.875, 0.25, 0.8125, 0.25, 0.8125, 0.1875, 0.875, 0.625, 0.875, 0.6875, 0.8125, 0.6875, 0.8125, 0.625, 0.875, 0.125, 0.875, 0.1875, 0.8125, 0.1875, 0.8125, 0.125, 0.875, 0.5625, 0.875, 0.625, 0.8125, 0.625, 0.8125, 0.5625, 0.875, 0.0625, 0.875, 0.125, 0.8125, 0.125, 0.8125, 0.0625, 0.875, 0.5, 0.875, 0.5625, 0.8125, 0.5625, 0.8125, 0.5, 0.875, 0.9375, 0.8438, 1.0, 0.8125, 0.9375, 0.8438, 0.0, 0.875, 0.0625, 0.8125, 0.0625, 0.875, 0.4375, 0.875, 0.5, 0.8125, 0.5, 0.8125, 0.4375, 0.875, 0.875, 0.875, 0.9375, 0.8125, 0.9375, 0.8125, 0.875, 0.875, 0.375, 0.875, 0.4375, 0.8125, 0.4375, 0.8125, 0.375, 0.8125, 0.5625, 0.8125, 0.625, 0.75, 0.625, 0.75, 0.5625, 0.8125, 0.0625, 0.8125, 0.125, 0.75, 0.125, 0.75, 0.0625, 0.8125, 0.5, 0.8125, 0.5625, 0.75, 0.5625, 0.75, 0.5, 0.8125, 0.9375, 0.7813, 1.0, 0.75, 0.9375, 0.7812, 0.0, 0.8125, 0.0625, 0.75, 0.0625, 0.8125, 0.4375, 0.8125, 0.5, 0.75, 0.5, 0.75, 0.4375, 0.8125, 0.875, 0.8125, 0.9375, 0.75, 0.9375, 0.75, 0.875, 0.8125, 0.375, 0.8125, 0.4375, 0.75, 0.4375, 0.75, 0.375, 0.8125, 0.8125, 0.8125, 0.875, 0.75, 0.875, 0.75, 0.8125, 0.8125, 0.3125, 0.8125, 0.375, 0.75, 0.375, 0.75, 0.3125, 0.8125, 0.75, 0.8125, 0.8125, 0.75, 0.8125, 0.75, 0.75, 0.8125, 0.25, 0.8125, 0.3125, 0.75, 0.3125, 0.75, 0.25, 0.8125, 0.6875, 0.8125, 0.75, 0.75, 0.75, 0.75, 0.6875, 0.8125, 0.1875, 0.8125, 0.25, 0.75, 0.25, 0.75, 0.1875, 0.8125, 0.625, 0.8125, 0.6875, 0.75, 0.6875, 0.75, 0.625, 0.8125, 0.125, 0.8125, 0.1875, 0.75, 0.1875, 0.75, 0.125])
me_sphere.materials.append(mat_green_001)
me_sphere.use_remesh_fix_poles = True
me_sphere.use_remesh_preserve_attributes = False
me_sphere.use_mirror_vertex_groups = False
me_sphere.update()
me_cylinder = bpy.data.meshes.new('Cylinder')
me_cylinder.from_pydata([(0.0, 1.0, -1.0), (-3.079e-08, 0.4835, 0.7975), (0.866, -0.5, -1.0), (0.4187, -0.2417, 0.7975), (-0.866, -0.5, -1.0), (-0.4187, -0.2417, 0.7975), (0.0, 1.0, -0.164), (0.866, -0.5, -0.164), (-0.866, -0.5, -0.164), (0.7167, 1.228, 2.97), (0.5376, 0.9209, 3.351), (1.066, 0.005157, 3.351), (1.422, 0.006875, 2.97), (0.7048, -1.235, 2.97), (0.5287, -0.926, 3.351), (-0.5287, -0.926, 3.351), (-0.7048, -1.235, 2.97), (-1.422, 0.006875, 2.97), (-1.066, 0.005157, 3.351), (-0.5376, 0.9209, 3.351), (-0.7167, 1.228, 2.97), (0.7857, 1.346, 5.052), (1.047, 1.794, 4.495), (1.558, 0.007537, 5.052), (2.078, 0.01005, 4.495), (0.7727, -1.353, 5.052), (1.03, -1.804, 4.495), (-0.7727, -1.353, 5.052), (-1.03, -1.804, 4.495), (-1.558, 0.007537, 5.052), (-2.078, 0.01005, 4.495), (-0.7857, 1.346, 5.052), (-1.047, 1.794, 4.495), (4.455, 3.762, 18.69), (4.193, 3.313, 19.25), (4.966, 1.975, 19.25), (5.485, 1.977, 18.69), (1.03, -5.739, 18.69), (0.7727, -5.288, 19.25), (-0.7727, -5.288, 19.25), (-1.03, -5.739, 18.69), (-5.485, 1.977, 18.69), (-4.966, 1.975, 19.25), (-4.193, 3.313, 19.25), (-4.455, 3.762, 18.69), (0.866, -0.5, 1.0), (0.0, 1.0, 1.0), (-0.866, -0.5, 1.0), (5.092, 3.963, 20.1), (4.867, 3.578, 20.58), (5.532, 2.426, 20.58), (5.978, 2.428, 20.1), (0.8863, -6.392, 20.1), (0.6648, -6.004, 20.58), (-0.6648, -6.004, 20.58), (-0.8863, -6.392, 20.1), (-5.978, 2.428, 20.1), (-5.532, 2.426, 20.58), (-4.867, 3.578, 20.58), (-5.092, 3.963, 20.1), (1.638, 1.838, 8.602), (2.49, 2.33, 12.15), (3.341, 2.821, 15.7), (3.603, 3.27, 15.14), (2.751, 2.778, 11.59), (1.899, 2.286, 8.045), (2.41, 0.4994, 8.602), (3.262, 0.9912, 12.15), (4.114, 1.483, 15.7), (2.929, 0.5019, 8.045), (3.781, 0.9938, 11.59), (4.633, 1.486, 15.14), (5.315, 1.026, 18.58), (5.004, 1.024, 18.92), (4.493, 0.7289, 16.79), (4.804, 0.7304, 16.45), (3.572, 0.2123, 13.09), (4.168, 0.5566, 15.57), (3.935, 0.2141, 12.7), (4.532, 0.5584, 15.18), (2.72, -0.2795, 9.537), (3.317, 0.06479, 12.02), (3.084, -0.2778, 9.147), (3.68, 0.06654, 11.63), (2.232, -0.7696, 5.597), (1.868, -0.7714, 5.987), (2.465, -0.4271, 8.472), (2.828, -0.4253, 8.082), (3.418, 3.823, 19.12), (3.601, 4.137, 18.73), (2.822, 3.479, 16.64), (3.005, 3.793, 16.25), (1.97, 2.987, 13.09), (2.566, 3.332, 15.57), (2.75, 3.645, 15.18), (2.153, 3.301, 12.7), (1.118, 2.495, 9.537), (1.714, 2.84, 12.02), (1.898, 3.154, 11.63), (1.301, 2.809, 9.147), (0.2661, 2.004, 5.987), (0.4493, 2.317, 5.597), (1.046, 2.662, 8.082), (0.8624, 2.348, 8.472), (0.7727, -2.337, 8.602), (0.7727, -3.321, 12.15), (0.7727, -4.304, 15.7), (1.03, -4.755, 15.14), (1.03, -3.772, 11.59), (1.03, -2.788, 8.045), (-0.7727, -2.337, 8.602), (-0.7727, -3.321, 12.15), (-0.7727, -4.304, 15.7), (-1.03, -2.788, 8.045), (-1.03, -3.772, 11.59), (-1.03, -4.755, 15.14), (-2.41, 0.4994, 8.602), (-3.262, 0.9912, 12.15), (-4.114, 1.483, 15.7), (-4.633, 1.486, 15.14), (-3.781, 0.9938, 11.59), (-2.929, 0.5019, 8.045), (-1.638, 1.838, 8.602), (-2.49, 2.33, 12.15), (-3.341, 2.821, 15.7), (-1.899, 2.286, 8.045), (-2.751, 2.778, 11.59), (-3.603, 3.27, 15.14), (-1.782, -5.188, 18.73), (-1.602, -4.872, 19.12), (-1.602, -4.183, 16.64), (-1.782, -4.499, 16.25), (-1.602, -3.2, 13.09), (-1.602, -3.888, 15.57), (-1.782, -3.515, 12.7), (-1.782, -4.204, 15.18), (-1.602, -2.216, 9.537), (-1.602, -2.905, 12.02), (-1.782, -2.532, 9.147), (-1.782, -3.22, 11.63), (-1.782, -1.548, 5.597), (-1.602, -1.232, 5.987), (-1.602, -1.921, 8.472), (-1.782, -2.236, 8.082), (1.602, -4.872, 19.12), (1.782, -5.188, 18.73), (1.602, -4.183, 16.64), (1.782, -4.499, 16.25), (1.602, -3.2, 13.09), (1.602, -3.888, 15.57), (1.782, -4.204, 15.18), (1.782, -3.515, 12.7), (1.602, -2.216, 9.537), (1.602, -2.905, 12.02), (1.782, -3.22, 11.63), (1.782, -2.532, 9.147), (1.602, -1.232, 5.987), (1.782, -1.548, 5.597), (1.782, -2.236, 8.082), (1.602, -1.921, 8.472), (-1.868, -0.7714, 5.987), (-2.232, -0.7696, 5.597), (-2.828, -0.4253, 8.082), (-2.465, -0.4271, 8.472), (-2.72, -0.2795, 9.537), (-3.317, 0.06479, 12.02), (-3.68, 0.06654, 11.63), (-3.084, -0.2778, 9.147), (-3.572, 0.2123, 13.09), (-4.168, 0.5566, 15.57), (-4.532, 0.5584, 15.18), (-3.935, 0.2141, 12.7), (-5.02, 1.048, 19.12), (-5.384, 1.05, 18.73), (-4.424, 0.7042, 16.64), (-4.787, 0.706, 16.25), (-0.4493, 2.317, 5.597), (-0.2661, 2.004, 5.987), (-0.8624, 2.348, 8.472), (-1.046, 2.662, 8.082), (-1.118, 2.495, 9.537), (-1.714, 2.84, 12.02), (-1.301, 2.809, 9.147), (-1.898, 3.154, 11.63), (-1.97, 2.987, 13.09), (-2.566, 3.332, 15.57), (-2.153, 3.301, 12.7), (-2.75, 3.645, 15.18), (-3.601, 4.137, 18.73), (-3.418, 3.823, 19.12), (-2.822, 3.479, 16.64), (-3.005, 3.793, 16.25)], [], [(3, 1, 5), (0, 2, 4), (4, 8, 6, 0), (2, 7, 8, 4), (0, 6, 7, 2), (10, 11, 23, 21), (46, 10, 9, 6), (45, 11, 10, 46), (7, 12, 11, 45), (6, 9, 12, 7), (19, 20, 32, 31), (45, 14, 13, 7), (47, 15, 14, 45), (8, 16, 15, 47), (7, 13, 16, 8), (16, 13, 26, 28), (47, 18, 17, 8), (46, 19, 18, 47), (6, 20, 19, 46), (8, 17, 20, 6), (13, 14, 25, 26), (20, 17, 30, 32), (11, 12, 24, 23), (14, 15, 27, 25), (17, 18, 29, 30), (12, 9, 22, 24), (15, 16, 28, 27), (18, 19, 31, 29), (9, 10, 21, 22), (62, 34, 88, 90), (68, 35, 34, 62), (35, 68, 74, 73), (63, 33, 36, 71), (106, 38, 144, 146), (112, 39, 38, 106), (40, 39, 129, 128), (107, 37, 40, 115), (41, 119, 175, 173), (124, 43, 42, 118), (127, 44, 188, 191), (119, 41, 44, 127), (1, 3, 45, 46), (3, 5, 47, 45), (5, 1, 46, 47), (48, 49, 50, 51), (34, 49, 48, 33), (35, 50, 49, 34), (36, 51, 50, 35), (33, 48, 51, 36), (52, 53, 54, 55), (38, 53, 52, 37), (39, 54, 53, 38), (40, 55, 54, 39), (37, 52, 55, 40), (56, 57, 58, 59), (42, 57, 56, 41), (43, 58, 57, 42), (44, 59, 58, 43), (41, 56, 59, 44), (22, 65, 69, 24), (65, 64, 70, 69), (64, 63, 71, 70), (24, 69, 87, 84), (67, 66, 80, 81), (70, 71, 79, 78), (23, 66, 60, 21), (66, 67, 61, 60), (67, 68, 62, 61), (21, 60, 103, 100), (61, 64, 98, 97), (61, 62, 93, 92), (75, 72, 73, 74), (36, 35, 73, 72), (71, 36, 72, 75), (68, 71, 75, 74), (78, 79, 77, 76), (67, 70, 78, 76), (68, 67, 76, 77), (71, 68, 77, 79), (82, 83, 81, 80), (70, 67, 81, 83), (69, 70, 83, 82), (66, 69, 82, 80), (84, 87, 86, 85), (23, 24, 84, 85), (66, 23, 85, 86), (69, 66, 86, 87), (90, 88, 89, 91), (33, 63, 91, 89), (34, 33, 89, 88), (63, 62, 90, 91), (92, 93, 94, 95), (64, 61, 92, 95), (62, 63, 94, 93), (63, 64, 95, 94), (96, 97, 98, 99), (64, 65, 99, 98), (60, 61, 97, 96), (65, 60, 96, 99), (100, 103, 102, 101), (22, 21, 100, 101), (60, 65, 102, 103), (65, 22, 101, 102), (26, 109, 113, 28), (109, 108, 114, 113), (108, 107, 115, 114), (28, 113, 143, 140), (111, 110, 136, 137), (114, 115, 135, 134), (27, 110, 104, 25), (110, 111, 105, 104), (111, 112, 106, 105), (25, 104, 159, 156), (105, 108, 154, 153), (105, 106, 149, 148), (30, 121, 125, 32), (121, 120, 126, 125), (120, 119, 127, 126), (32, 125, 179, 176), (123, 122, 180, 181), (126, 127, 187, 186), (31, 122, 116, 29), (122, 123, 117, 116), (123, 124, 118, 117), (29, 116, 163, 160), (117, 120, 166, 165), (120, 117, 168, 171), (131, 128, 129, 130), (115, 40, 128, 131), (112, 115, 131, 130), (39, 112, 130, 129), (134, 135, 133, 132), (111, 114, 134, 132), (112, 111, 132, 133), (115, 112, 133, 135), (138, 139, 137, 136), (114, 111, 137, 139), (113, 114, 139, 138), (110, 113, 138, 136), (140, 143, 142, 141), (27, 28, 140, 141), (110, 27, 141, 142), (113, 110, 142, 143), (146, 144, 145, 147), (38, 37, 145, 144), (37, 107, 147, 145), (107, 106, 146, 147), (148, 149, 150, 151), (108, 105, 148, 151), (106, 107, 150, 149), (107, 108, 151, 150), (152, 153, 154, 155), (108, 109, 155, 154), (104, 105, 153, 152), (109, 104, 152, 155), (156, 159, 158, 157), (26, 25, 156, 157), (109, 26, 157, 158), (104, 109, 158, 159), (160, 163, 162, 161), (121, 30, 161, 162), (30, 29, 160, 161), (116, 121, 162, 163), (164, 165, 166, 167), (120, 121, 167, 166), (116, 117, 165, 164), (121, 116, 164, 167), (168, 169, 170, 171), (118, 119, 170, 169), (119, 120, 171, 170), (117, 118, 169, 168), (174, 172, 173, 175), (119, 118, 174, 175), (118, 42, 172, 174), (42, 41, 173, 172), (176, 179, 178, 177), (31, 32, 176, 177), (122, 31, 177, 178), (125, 122, 178, 179), (182, 183, 181, 180), (126, 123, 181, 183), (125, 126, 183, 182), (122, 125, 182, 180), (186, 187, 185, 184), (123, 126, 186, 184), (124, 123, 184, 185), (127, 124, 185, 187), (191, 188, 189, 190), (43, 124, 190, 189), (44, 43, 189, 188), (124, 127, 191, 190)])
me_cylinder.polygons.foreach_set('use_smooth', [True] * 191)
_uv = me_cylinder.uv_layers.new(name='UVMap')
_uv.uv.foreach_set('vector', [0.3505, 0.192, 0.25, 0.366, 0.1495, 0.192, 0.75, 0.49, 0.9578, 0.13, 0.5422, 0.13, 0.3333, 0.5, 0.3333, 0.709, -5.96e-08, 0.709, -5.96e-08, 0.5, 0.6667, 0.5, 0.6667, 0.709, 0.3333, 0.709, 0.3333, 0.5, 1.0, 0.5, 1.0, 0.709, 0.6667, 0.709, 0.6667, 0.5, 1.0, 1.0, 0.6667, 1.0, 0.6667, 1.0, 1.0, 1.0, 1.0, 1.0, 1.0, 1.0, 1.0, 0.709, 1.0, 0.709, 0.6667, 1.0, 0.6667, 1.0, 1.0, 1.0, 1.0, 1.0, 0.6667, 0.709, 0.6667, 0.709, 0.6667, 1.0, 0.6667, 1.0, 1.0, 0.709, 1.0, 0.709, 0.6667, 0.709, 0.6667, 0.709, -5.96e-08, 1.0, -5.96e-08, 0.709, -5.96e-08, 0.709, -5.96e-08, 1.0, 0.6667, 1.0, 0.6667, 1.0, 0.6667, 0.709, 0.6667, 0.709, 0.3333, 1.0, 0.3333, 1.0, 0.6667, 1.0, 0.6667, 1.0, 0.3333, 0.709, 0.3333, 0.709, 0.3333, 1.0, 0.3333, 1.0, 0.6667, 0.709, 0.6667, 0.709, 0.3333, 0.709, 0.3333, 0.709, 0.3333, 0.709, 0.6667, 0.709, 0.6667, 0.709, 0.3333, 0.709, 0.3333, 1.0, 0.3333, 1.0, 0.3333, 0.709, 0.3333, 0.709, -5.96e-08, 1.0, -5.96e-08, 1.0, 0.3333, 1.0, 0.3333, 1.0, -5.96e-08, 0.709, -5.96e-08, 0.709, -5.96e-08, 1.0, -5.96e-08, 1.0, 0.3333, 0.709, 0.3333, 0.709, -5.96e-08, 0.709, -5.96e-08, 0.709, 0.6667, 0.709, 0.6667, 1.0, 0.6667, 1.0, 0.6667, 0.709, -5.96e-08, 0.709, 0.3333, 0.709, 0.3333, 0.709, -5.96e-08, 0.709, 0.6667, 1.0, 0.6667, 0.709, 0.6667, 0.709, 0.6667, 1.0, 0.6667, 1.0, 0.3333, 1.0, 0.3333, 1.0, 0.6667, 1.0, 0.3333, 0.709, 0.3333, 1.0, 0.3333, 1.0, 0.3333, 0.709, 0.6667, 0.709, 1.0, 0.709, 1.0, 0.709, 0.6667, 0.709, 0.3333, 1.0, 0.3333, 0.709, 0.3333, 0.709, 0.3333, 1.0, 0.3333, 1.0, -5.96e-08, 1.0, -5.96e-08, 1.0, 0.3333, 1.0, 1.0, 0.709, 1.0, 1.0, 1.0, 1.0, 1.0, 0.709, 1.0, 1.0, 1.0, 1.0, 1.0, 1.0, 1.0, 1.0, 0.6667, 1.0, 0.6667, 1.0, 1.0, 1.0, 1.0, 1.0, 0.6667, 1.0, 0.6667, 1.0, 0.6667, 1.0, 0.6667, 1.0, 1.0, 0.709, 1.0, 0.709, 0.6667, 0.709, 0.6667, 0.709, 0.6667, 1.0, 0.6667, 1.0, 0.6667, 1.0, 0.6667, 1.0, 0.3333, 1.0, 0.3333, 1.0, 0.6667, 1.0, 0.6667, 1.0, 0.3333, 0.709, 0.3333, 1.0, 0.3333, 1.0, 0.3333, 0.709, 0.6667, 0.709, 0.6667, 0.709, 0.3333, 0.709, 0.3333, 0.709, 0.3333, 0.709, 0.3333, 0.709, 0.3333, 0.709, 0.3333, 0.709, -5.96e-08, 1.0, -5.96e-08, 1.0, 0.3333, 1.0, 0.3333, 1.0, -5.96e-08, 0.709, -5.96e-08, 0.709, -5.96e-08, 0.709, -5.96e-08, 0.709, 0.3333, 0.709, 0.3333, 0.709, -5.96e-08, 0.709, -5.96e-08, 0.709, 0.25, 0.366, 0.3505, 0.192, 0.4578, 0.13, 0.25, 0.49, 0.3505, 0.192, 0.1495, 0.192, 0.04215, 0.13, 0.4578, 0.13, 0.1495, 0.192, 0.25, 0.366, 0.25, 0.49, 0.04215, 0.13, 1.0, 0.709, 1.0, 1.0, 0.6667, 1.0, 0.6667, 0.709, 1.0, 1.0, 1.0, 1.0, 1.0, 0.709, 1.0, 0.709, 0.6667, 1.0, 0.6667, 1.0, 1.0, 1.0, 1.0, 1.0, 0.6667, 0.709, 0.6667, 0.709, 0.6667, 1.0, 0.6667, 1.0, 1.0, 0.709, 1.0, 0.709, 0.6667, 0.709, 0.6667, 0.709, 0.6667, 0.709, 0.6667, 1.0, 0.3333, 1.0, 0.3333, 0.709, 0.6667, 1.0, 0.6667, 1.0, 0.6667, 0.709, 0.6667, 0.709, 0.3333, 1.0, 0.3333, 1.0, 0.6667, 1.0, 0.6667, 1.0, 0.3333, 0.709, 0.3333, 0.709, 0.3333, 1.0, 0.3333, 1.0, 0.6667, 0.709, 0.6667, 0.709, 0.3333, 0.709, 0.3333, 0.709, 0.3333, 0.709, 0.3333, 1.0, -5.96e-08, 1.0, -5.96e-08, 0.709, 0.3333, 1.0, 0.3333, 1.0, 0.3333, 0.709, 0.3333, 0.709, -5.96e-08, 1.0, -5.96e-08, 1.0, 0.3333, 1.0, 0.3333, 1.0, -5.96e-08, 0.709, -5.96e-08, 0.709, -5.96e-08, 1.0, -5.96e-08, 1.0, 0.3333, 0.709, 0.3333, 0.709, -5.96e-08, 0.709, -5.96e-08, 0.709, 1.0, 0.709, 1.0, 0.709, 0.6667, 0.709, 0.6667, 0.709, 1.0, 0.709, 1.0, 0.709, 0.6667, 0.709, 0.6667, 0.709, 1.0, 0.709, 1.0, 0.709, 0.6667, 0.709, 0.6667, 0.709, 0.6667, 0.709, 0.6667, 0.709, 0.6667, 0.709, 0.6667, 0.709, 0.6667, 1.0, 0.6667, 1.0, 0.6667, 1.0, 0.6667, 1.0, 0.6667, 0.709, 0.6667, 0.709, 0.6667, 0.709, 0.6667, 0.709, 0.6667, 1.0, 0.6667, 1.0, 1.0, 1.0, 1.0, 1.0, 0.6667, 1.0, 0.6667, 1.0, 1.0, 1.0, 1.0, 1.0, 0.6667, 1.0, 0.6667, 1.0, 1.0, 1.0, 1.0, 1.0, 1.0, 1.0, 1.0, 1.0, 1.0, 1.0, 1.0, 1.0, 1.0, 1.0, 1.0, 0.709, 1.0, 0.709, 1.0, 1.0, 1.0, 1.0, 1.0, 1.0, 1.0, 1.0, 1.0, 1.0, 0.6667, 0.709, 0.6667, 0.709, 0.6667, 1.0, 0.6667, 1.0, 0.6667, 0.709, 0.6667, 1.0, 0.6667, 1.0, 0.6667, 0.709, 0.6667, 0.709, 0.6667, 0.709, 0.6667, 0.709, 0.6667, 0.709, 0.6667, 1.0, 0.6667, 0.709, 0.6667, 0.709, 0.6667, 1.0, 0.6667, 0.709, 0.6667, 0.709, 0.6667, 1.0, 0.6667, 1.0, 0.6667, 1.0, 0.6667, 0.709, 0.6667, 0.709, 0.6667, 1.0, 0.6667, 1.0, 0.6667, 1.0, 0.6667, 1.0, 0.6667, 1.0, 0.6667, 0.709, 0.6667, 1.0, 0.6667, 1.0, 0.6667, 0.709, 0.6667, 0.709, 0.6667, 0.709, 0.6667, 1.0, 0.6667, 1.0, 0.6667, 0.709, 0.6667, 1.0, 0.6667, 1.0, 0.6667, 0.709, 0.6667, 0.709, 0.6667, 0.709, 0.6667, 0.709, 0.6667, 0.709, 0.6667, 1.0, 0.6667, 0.709, 0.6667, 0.709, 0.6667, 1.0, 0.6667, 0.709, 0.6667, 0.709, 0.6667, 1.0, 0.6667, 1.0, 0.6667, 1.0, 0.6667, 0.709, 0.6667, 0.709, 0.6667, 1.0, 0.6667, 1.0, 0.6667, 1.0, 0.6667, 1.0, 0.6667, 1.0, 0.6667, 0.709, 0.6667, 1.0, 0.6667, 1.0, 0.6667, 0.709, 1.0, 1.0, 1.0, 1.0, 1.0, 0.709, 1.0, 0.709, 1.0, 0.709, 1.0, 0.709, 1.0, 0.709, 1.0, 0.709, 1.0, 1.0, 1.0, 0.709, 1.0, 0.709, 1.0, 1.0, 1.0, 0.709, 1.0, 1.0, 1.0, 1.0, 1.0, 0.709, 1.0, 1.0, 1.0, 1.0, 1.0, 0.709, 1.0, 0.709, 1.0, 0.709, 1.0, 1.0, 1.0, 1.0, 1.0, 0.709, 1.0, 1.0, 1.0, 0.709, 1.0, 0.709, 1.0, 1.0, 1.0, 0.709, 1.0, 0.709, 1.0, 0.709, 1.0, 0.709, 1.0, 1.0, 1.0, 1.0, 1.0, 0.709, 1.0, 0.709, 1.0, 0.709, 1.0, 0.709, 1.0, 0.709, 1.0, 0.709, 1.0, 1.0, 1.0, 1.0, 1.0, 1.0, 1.0, 1.0, 1.0, 0.709, 1.0, 1.0, 1.0, 1.0, 1.0, 0.709, 1.0, 1.0, 1.0, 1.0, 1.0, 0.709, 1.0, 0.709, 1.0, 0.709, 1.0, 1.0, 1.0, 1.0, 1.0, 0.709, 1.0, 1.0, 1.0, 0.709, 1.0, 0.709, 1.0, 1.0, 1.0, 0.709, 1.0, 0.709, 1.0, 0.709, 1.0, 0.709, 0.6667, 0.709, 0.6667, 0.709, 0.3333, 0.709, 0.3333, 0.709, 0.6667, 0.709, 0.6667, 0.709, 0.3333, 0.709, 0.3333, 0.709, 0.6667, 0.709, 0.6667, 0.709, 0.3333, 0.709, 0.3333, 0.709, 0.3333, 0.709, 0.3333, 0.709, 0.3333, 0.709, 0.3333, 0.709, 0.3333, 1.0, 0.3333, 1.0, 0.3333, 1.0, 0.3333, 1.0, 0.3333, 0.709, 0.3333, 0.709, 0.3333, 0.709, 0.3333, 0.709, 0.3333, 1.0, 0.3333, 1.0, 0.6667, 1.0, 0.6667, 1.0, 0.3333, 1.0, 0.3333, 1.0, 0.6667, 1.0, 0.6667, 1.0, 0.3333, 1.0, 0.3333, 1.0, 0.6667, 1.0, 0.6667, 1.0, 0.6667, 1.0, 0.6667, 1.0, 0.6667, 1.0, 0.6667, 1.0, 0.6667, 1.0, 0.6667, 0.709, 0.6667, 0.709, 0.6667, 1.0, 0.6667, 1.0, 0.6667, 1.0, 0.6667, 1.0, 0.6667, 1.0, 0.3333, 0.709, 0.3333, 0.709, -5.96e-08, 0.709, -5.96e-08, 0.709, 0.3333, 0.709, 0.3333, 0.709, -5.96e-08, 0.709, -5.96e-08, 0.709, 0.3333, 0.709, 0.3333, 0.709, -5.96e-08, 0.709, -5.96e-08, 0.709, -5.96e-08, 0.709, -5.96e-08, 0.709, -5.96e-08, 0.709, -5.96e-08, 0.709, -5.96e-08, 1.0, -5.96e-08, 1.0, -5.96e-08, 1.0, -5.96e-08, 1.0, -5.96e-08, 0.709, -5.96e-08, 0.709, -5.96e-08, 0.709, -5.96e-08, 0.709, -5.96e-08, 1.0, -5.96e-08, 1.0, 0.3333, 1.0, 0.3333, 1.0, -5.96e-08, 1.0, -5.96e-08, 1.0, 0.3333, 1.0, 0.3333, 1.0, -5.96e-08, 1.0, -5.96e-08, 1.0, 0.3333, 1.0, 0.3333, 1.0, 0.3333, 1.0, 0.3333, 1.0, 0.3333, 1.0, 0.3333, 1.0, 0.3333, 1.0, 0.3333, 0.709, 0.3333, 0.709, 0.3333, 1.0, 0.3333, 0.709, 0.3333, 1.0, 0.3333, 1.0, 0.3333, 0.709, 0.3333, 0.709, 0.3333, 0.709, 0.3333, 1.0, 0.3333, 1.0, 0.3333, 0.709, 0.3333, 0.709, 0.3333, 0.709, 0.3333, 0.709, 0.3333, 1.0, 0.3333, 0.709, 0.3333, 0.709, 0.3333, 1.0, 0.3333, 1.0, 0.3333, 1.0, 0.3333, 1.0, 0.3333, 1.0, 0.3333, 0.709, 0.3333, 0.709, 0.3333, 1.0, 0.3333, 1.0, 0.3333, 1.0, 0.3333, 0.709, 0.3333, 0.709, 0.3333, 1.0, 0.3333, 1.0, 0.3333, 1.0, 0.3333, 1.0, 0.3333, 1.0, 0.3333, 0.709, 0.3333, 1.0, 0.3333, 1.0, 0.3333, 0.709, 0.3333, 0.709, 0.3333, 0.709, 0.3333, 1.0, 0.3333, 1.0, 0.3333, 0.709, 0.3333, 1.0, 0.3333, 1.0, 0.3333, 0.709, 0.3333, 0.709, 0.3333, 0.709, 0.3333, 0.709, 0.3333, 0.709, 0.3333, 1.0, 0.3333, 0.709, 0.3333, 0.709, 0.3333, 1.0, 0.3333, 0.709, 0.3333, 0.709, 0.3333, 1.0, 0.3333, 1.0, 0.3333, 1.0, 0.3333, 0.709, 0.3333, 0.709, 0.3333, 1.0, 0.3333, 1.0, 0.3333, 1.0, 0.3333, 1.0, 0.3333, 1.0, 0.3333, 0.709, 0.3333, 1.0, 0.3333, 1.0, 0.3333, 0.709, 0.6667, 1.0, 0.6667, 1.0, 0.6667, 0.709, 0.6667, 0.709, 0.6667, 1.0, 0.6667, 0.709, 0.6667, 0.709, 0.6667, 1.0, 0.6667, 0.709, 0.6667, 0.709, 0.6667, 0.709, 0.6667, 0.709, 0.6667, 0.709, 0.6667, 1.0, 0.6667, 1.0, 0.6667, 0.709, 0.6667, 1.0, 0.6667, 1.0, 0.6667, 0.709, 0.6667, 0.709, 0.6667, 0.709, 0.6667, 1.0, 0.6667, 1.0, 0.6667, 0.709, 0.6667, 1.0, 0.6667, 0.709, 0.6667, 0.709, 0.6667, 1.0, 0.6667, 0.709, 0.6667, 0.709, 0.6667, 0.709, 0.6667, 0.709, 0.6667, 1.0, 0.6667, 1.0, 0.6667, 0.709, 0.6667, 0.709, 0.6667, 0.709, 0.6667, 0.709, 0.6667, 0.709, 0.6667, 0.709, 0.6667, 1.0, 0.6667, 1.0, 0.6667, 1.0, 0.6667, 1.0, 0.6667, 0.709, 0.6667, 1.0, 0.6667, 1.0, 0.6667, 0.709, 0.6667, 1.0, 0.6667, 1.0, 0.6667, 0.709, 0.6667, 0.709, 0.6667, 0.709, 0.6667, 1.0, 0.6667, 1.0, 0.6667, 0.709, 0.6667, 0.709, 0.6667, 0.709, 0.6667, 0.709, 0.6667, 0.709, 0.6667, 1.0, 0.6667, 0.709, 0.6667, 0.709, 0.6667, 1.0, 0.3333, 1.0, 0.3333, 1.0, 0.3333, 0.709, 0.3333, 0.709, 0.3333, 0.709, 0.3333, 0.709, 0.3333, 0.709, 0.3333, 0.709, 0.3333, 0.709, 0.3333, 1.0, 0.3333, 1.0, 0.3333, 0.709, 0.3333, 1.0, 0.3333, 0.709, 0.3333, 0.709, 0.3333, 1.0, 0.3333, 1.0, 0.3333, 1.0, 0.3333, 0.709, 0.3333, 0.709, 0.3333, 0.709, 0.3333, 0.709, 0.3333, 0.709, 0.3333, 0.709, 0.3333, 1.0, 0.3333, 1.0, 0.3333, 1.0, 0.3333, 1.0, 0.3333, 0.709, 0.3333, 1.0, 0.3333, 1.0, 0.3333, 0.709, 0.3333, 1.0, 0.3333, 1.0, 0.3333, 0.709, 0.3333, 0.709, 0.3333, 1.0, 0.3333, 0.709, 0.3333, 0.709, 0.3333, 1.0, 0.3333, 0.709, 0.3333, 0.709, 0.3333, 0.709, 0.3333, 0.709, 0.3333, 1.0, 0.3333, 1.0, 0.3333, 1.0, 0.3333, 1.0, 0.3333, 1.0, 0.3333, 1.0, 0.3333, 0.709, 0.3333, 0.709, 0.3333, 0.709, 0.3333, 1.0, 0.3333, 1.0, 0.3333, 0.709, 0.3333, 1.0, 0.3333, 1.0, 0.3333, 1.0, 0.3333, 1.0, 0.3333, 1.0, 0.3333, 0.709, 0.3333, 0.709, 0.3333, 1.0, -5.96e-08, 0.709, -5.96e-08, 0.709, -5.96e-08, 1.0, -5.96e-08, 1.0, -5.96e-08, 1.0, -5.96e-08, 0.709, -5.96e-08, 0.709, -5.96e-08, 1.0, -5.96e-08, 1.0, -5.96e-08, 1.0, -5.96e-08, 1.0, -5.96e-08, 1.0, -5.96e-08, 0.709, -5.96e-08, 1.0, -5.96e-08, 1.0, -5.96e-08, 0.709, -5.96e-08, 0.709, -5.96e-08, 0.709, -5.96e-08, 1.0, -5.96e-08, 1.0, -5.96e-08, 0.709, -5.96e-08, 1.0, -5.96e-08, 1.0, -5.96e-08, 0.709, -5.96e-08, 0.709, -5.96e-08, 0.709, -5.96e-08, 0.709, -5.96e-08, 0.709, -5.96e-08, 1.0, -5.96e-08, 0.709, -5.96e-08, 0.709, -5.96e-08, 1.0, -5.96e-08, 0.709, -5.96e-08, 0.709, -5.96e-08, 1.0, -5.96e-08, 1.0, -5.96e-08, 1.0, -5.96e-08, 0.709, -5.96e-08, 0.709, -5.96e-08, 1.0, -5.96e-08, 1.0, -5.96e-08, 1.0, -5.96e-08, 1.0, -5.96e-08, 1.0, -5.96e-08, 0.709, -5.96e-08, 1.0, -5.96e-08, 1.0, -5.96e-08, 0.709, -5.96e-08, 0.709, -5.96e-08, 0.709, -5.96e-08, 1.0, -5.96e-08, 1.0, -5.96e-08, 1.0, -5.96e-08, 1.0, -5.96e-08, 1.0, -5.96e-08, 1.0, -5.96e-08, 0.709, -5.96e-08, 1.0, -5.96e-08, 1.0, -5.96e-08, 0.709, -5.96e-08, 1.0, -5.96e-08, 0.709, -5.96e-08, 0.709, -5.96e-08, 1.0])
me_cylinder.materials.append(mat_green)
me_cylinder.use_remesh_fix_poles = True
me_cylinder.use_remesh_preserve_attributes = False
me_cylinder.use_mirror_vertex_groups = False
me_cylinder.update()

# ---- objects
ob_sphere = bpy.data.objects.new('Sphere', me_sphere)
ob_cylinder = bpy.data.objects.new('Cylinder', me_cylinder)

# ---- transforms, parenting, visibility, modifiers, constraints
ob_sphere.location = (0.0, 0.0, -0.3822)
ob_sphere.scale = (0.538, 0.538, 1.098)
ob_sphere.lineart.crease_threshold = 0.0
ob_cylinder.location = (0.0, 0.0, 0.9011)
ob_cylinder.scale = (0.1215, 0.1215, 0.08137)
ob_cylinder.lineart.crease_threshold = 0.0

# ---- collection membership
col_collection.objects.link(ob_sphere)
col_collection.objects.link(ob_cylinder)

# ---- scene / render settings (as saved in the file)
scene.frame_start = 1; scene.frame_end = 250; scene.frame_set(1)
scene.render.engine = 'BLENDER_EEVEE_NEXT'
scene.cycles.use_denoising = False
scene.cycles.samples = 128
scene.cycles.sampling_pattern = 'TABULATED_SOBOL'
scene.cycles.use_adaptive_sampling = False
scene.cycles.use_light_tree = False
scene.view_settings.view_transform = 'Filmic'
bpy.context.view_layer.update()

# ---- added for rendering (the .blend has no active camera and no usable light): camera, sun
cam_auto = bpy.data.cameras.new('AutoCamera')
cam_auto.lens = 50.0
cam_auto.sensor_width = 36.0
cam_auto.clip_end = 1000.0
ob_auto_camera = bpy.data.objects.new('AutoCamera', cam_auto)
scene.collection.objects.link(ob_auto_camera)
ob_auto_camera.location = (4.36727, -5.34726, 3.92624)
ob_auto_camera.rotation_euler = (1.09748, -7.21219e-08, 0.694738)
scene.camera = ob_auto_camera
light_auto_sun = bpy.data.lights.new('AutoSun', 'SUN')
light_auto_sun.energy = 3.0
light_auto_sun.angle = 0.0523599
ob_auto_sun = bpy.data.objects.new('AutoSun', light_auto_sun)
scene.collection.objects.link(ob_auto_sun)
ob_auto_sun.rotation_euler = (0.872665, 0.174533, 0.523599)
bpy.context.view_layer.update()
